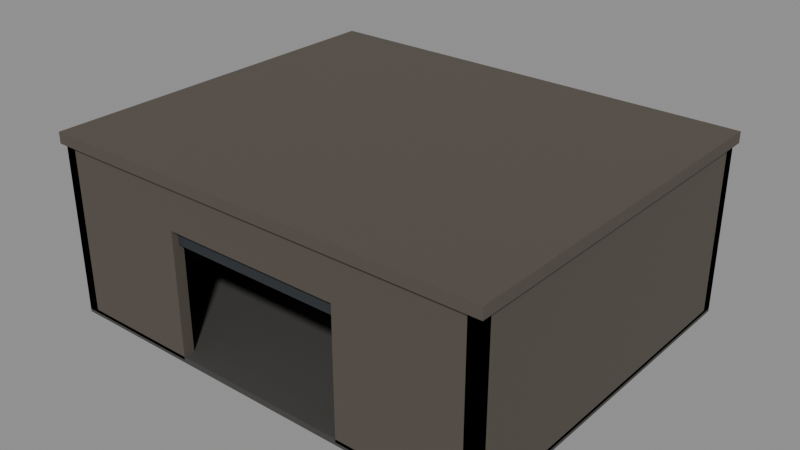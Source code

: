 # Source: SM_LA_Bldg_GarageM01.blend  (saved by Blender 5.0.119; exported with 4.5.12 LTS)
import bpy
from mathutils import Matrix  # noqa: F401  (used for matrix-valued properties, if any)

bpy.ops.wm.read_factory_settings(use_empty=True)
scene = bpy.context.scene
scene.name = 'Scene'

# ---- images (referenced by path relative to the original .blend; pixels are not part of the script)
import os
ASSET_DIR = os.environ.get("B2B_ASSET_DIR", "")  # directory of the original .blend (textures are referenced by path, not embedded)
HERE = os.path.dirname(os.path.abspath(__file__))  # packed textures are extracted next to this script under _unpacked/

def load_image(name, relpath, width, height, colorspace="sRGB"):
    """Load a texture the original file referenced (path relative to the .blend, or extracted next to this script)."""
    p = next((c for c in (os.path.join(HERE, relpath), os.path.join(ASSET_DIR, relpath)) if relpath and os.path.exists(c)), "")
    if p:
        img = bpy.data.images.load(p, check_existing=True)
        img.name = name
    else:  # same state as the original file: an image datablock whose file is absent (Cycles renders it pink)
        img = bpy.data.images.new(name, width, height)
        img.source = "FILE"
        img.filepath = "//" + (relpath or name)
    img.colorspace_settings.name = colorspace
    return img
img_t_la_garagewall_d = load_image('T_LA_GarageWall_D', '_unpacked/T_LA_GarageWall_D.4136ab9e.jpg', 512, 512, 'sRGB')
img_t_la_garagewall_orm = load_image('T_LA_GarageWall_ORM', '_unpacked/T_LA_GarageWall_ORM.61ab0f6d.jpg', 512, 512, 'Non-Color')
img_t_la_garagewall_n = load_image('T_LA_GarageWall_N', '_unpacked/T_LA_GarageWall_N.d67929b0.png', 512, 512, 'Non-Color')
img_t_la_rollupdoor_d = load_image('T_LA_RollupDoor_D', '_unpacked/T_LA_RollupDoor_D.d9e6290c.jpg', 512, 512, 'sRGB')
img_t_la_rollupdoor_orm = load_image('T_LA_RollupDoor_ORM', '_unpacked/T_LA_RollupDoor_ORM.4d3c49a7.jpg', 512, 512, 'Non-Color')
img_t_la_rollupdoor_n = load_image('T_LA_RollupDoor_N', '_unpacked/T_LA_RollupDoor_N.d67929b0.png', 512, 512, 'Non-Color')
img_t_la_garagefloor_d = load_image('T_LA_GarageFloor_D', '_unpacked/T_LA_GarageFloor_D.c53ce569.jpg', 512, 512, 'sRGB')
img_t_la_garagefloor_orm = load_image('T_LA_GarageFloor_ORM', '_unpacked/T_LA_GarageFloor_ORM.61ab0f6d.jpg', 512, 512, 'Non-Color')
img_t_la_garagefloor_n = load_image('T_LA_GarageFloor_N', '_unpacked/T_LA_GarageFloor_N.d67929b0.png', 512, 512, 'Non-Color')

# ---- materials (node trees are filled in below, after node groups)
mat_m_la_garagewall = bpy.data.materials.new('M_LA_GarageWall')
mat_m_la_rollupdoor = bpy.data.materials.new('M_LA_RollupDoor')
mat_m_la_garagefloor = bpy.data.materials.new('M_LA_GarageFloor')
mat_m_la_workbench = bpy.data.materials.new('M_LA_Workbench')

# ---- node groups
ng_gltf_settings = bpy.data.node_groups.new('glTF Settings', 'ShaderNodeTree')
_s = ng_gltf_settings.interface.new_socket(name='Occlusion', in_out='INPUT', socket_type='NodeSocketFloat')
_N = ng_gltf_settings.nodes; _L = ng_gltf_settings.links

# ---- material node trees
mat_m_la_garagewall.use_nodes = True; mat_m_la_garagewall.node_tree.nodes.clear()
_N = mat_m_la_garagewall.node_tree.nodes; _L = mat_m_la_garagewall.node_tree.links
n0 = _N.new('ShaderNodeBsdfPrincipled'); n0.name = 'Principled BSDF'; n0.location = (-200, 100)
n1 = _N.new('ShaderNodeOutputMaterial'); n1.name = 'Material Output'; n1.location = (200, 100)
n2 = _N.new('ShaderNodeTexImage'); n2.name = 'Image Texture'; n2.location = (-450, 260)
n2.image = img_t_la_garagewall_d
n3 = _N.new('ShaderNodeTexImage'); n3.name = 'Image Texture.001'; n3.location = (-560, -40)
n3.image = img_t_la_garagewall_orm
n4 = _N.new('ShaderNodeSeparateColor'); n4.name = 'Separate Color'; n4.location = (-280, -40)
n5 = _N.new('ShaderNodeGroup'); n5.name = 'Group'; n5.location = (0, -240)
n5.node_tree = ng_gltf_settings
n6 = _N.new('ShaderNodeTexImage'); n6.name = 'Image Texture.002'; n6.location = (-520, -340)
n6.image = img_t_la_garagewall_n
n7 = _N.new('ShaderNodeNormalMap'); n7.name = 'Normal Map'; n7.location = (-240, -340)
n7.inputs[0].default_value = 0.9
_L.new(n0.outputs[0], n1.inputs[0])
_L.new(n2.outputs[0], n0.inputs[0])
_L.new(n3.outputs[0], n4.inputs[0])
_L.new(n4.outputs[1], n0.inputs[2])
_L.new(n4.outputs[2], n0.inputs[1])
_L.new(n4.outputs[0], n5.inputs[0])
_L.new(n6.outputs[0], n7.inputs[1])
_L.new(n7.outputs[0], n0.inputs[5])
n1.is_active_output = True
mat_m_la_rollupdoor.use_nodes = True; mat_m_la_rollupdoor.node_tree.nodes.clear()
_N = mat_m_la_rollupdoor.node_tree.nodes; _L = mat_m_la_rollupdoor.node_tree.links
n0 = _N.new('ShaderNodeBsdfPrincipled'); n0.name = 'Principled BSDF'; n0.location = (-200, 100)
n1 = _N.new('ShaderNodeOutputMaterial'); n1.name = 'Material Output'; n1.location = (200, 100)
n2 = _N.new('ShaderNodeTexImage'); n2.name = 'Image Texture'; n2.location = (-450, 260)
n2.image = img_t_la_rollupdoor_d
n3 = _N.new('ShaderNodeTexImage'); n3.name = 'Image Texture.001'; n3.location = (-560, -40)
n3.image = img_t_la_rollupdoor_orm
n4 = _N.new('ShaderNodeSeparateColor'); n4.name = 'Separate Color'; n4.location = (-280, -40)
n5 = _N.new('ShaderNodeGroup'); n5.name = 'Group'; n5.location = (0, -240)
n5.node_tree = ng_gltf_settings
n6 = _N.new('ShaderNodeTexImage'); n6.name = 'Image Texture.002'; n6.location = (-520, -340)
n6.image = img_t_la_rollupdoor_n
n7 = _N.new('ShaderNodeNormalMap'); n7.name = 'Normal Map'; n7.location = (-240, -340)
n7.inputs[0].default_value = 0.9
_L.new(n0.outputs[0], n1.inputs[0])
_L.new(n2.outputs[0], n0.inputs[0])
_L.new(n3.outputs[0], n4.inputs[0])
_L.new(n4.outputs[1], n0.inputs[2])
_L.new(n4.outputs[2], n0.inputs[1])
_L.new(n4.outputs[0], n5.inputs[0])
_L.new(n6.outputs[0], n7.inputs[1])
_L.new(n7.outputs[0], n0.inputs[5])
n1.is_active_output = True
mat_m_la_garagefloor.use_nodes = True; mat_m_la_garagefloor.node_tree.nodes.clear()
_N = mat_m_la_garagefloor.node_tree.nodes; _L = mat_m_la_garagefloor.node_tree.links
n0 = _N.new('ShaderNodeBsdfPrincipled'); n0.name = 'Principled BSDF'; n0.location = (-200, 100)
n1 = _N.new('ShaderNodeOutputMaterial'); n1.name = 'Material Output'; n1.location = (200, 100)
n2 = _N.new('ShaderNodeTexImage'); n2.name = 'Image Texture'; n2.location = (-450, 260)
n2.image = img_t_la_garagefloor_d
n3 = _N.new('ShaderNodeTexImage'); n3.name = 'Image Texture.001'; n3.location = (-560, -40)
n3.image = img_t_la_garagefloor_orm
n4 = _N.new('ShaderNodeSeparateColor'); n4.name = 'Separate Color'; n4.location = (-280, -40)
n5 = _N.new('ShaderNodeGroup'); n5.name = 'Group'; n5.location = (0, -240)
n5.node_tree = ng_gltf_settings
n6 = _N.new('ShaderNodeTexImage'); n6.name = 'Image Texture.002'; n6.location = (-520, -340)
n6.image = img_t_la_garagefloor_n
n7 = _N.new('ShaderNodeNormalMap'); n7.name = 'Normal Map'; n7.location = (-240, -340)
n7.inputs[0].default_value = 0.9
_L.new(n0.outputs[0], n1.inputs[0])
_L.new(n2.outputs[0], n0.inputs[0])
_L.new(n3.outputs[0], n4.inputs[0])
_L.new(n4.outputs[1], n0.inputs[2])
_L.new(n4.outputs[2], n0.inputs[1])
_L.new(n4.outputs[0], n5.inputs[0])
_L.new(n6.outputs[0], n7.inputs[1])
_L.new(n7.outputs[0], n0.inputs[5])
n1.is_active_output = True
mat_m_la_workbench.use_nodes = True; mat_m_la_workbench.node_tree.nodes.clear()
_N = mat_m_la_workbench.node_tree.nodes; _L = mat_m_la_workbench.node_tree.links
n0 = _N.new('ShaderNodeBsdfPrincipled'); n0.name = 'Principled BSDF'; n0.location = (-200, 100)
n0.inputs[0].default_value = (0.34, 0.24, 0.16, 1.0)
n0.inputs[2].default_value = 0.78
n1 = _N.new('ShaderNodeOutputMaterial'); n1.name = 'Material Output'; n1.location = (200, 100)
_L.new(n0.outputs[0], n1.inputs[0])
n1.is_active_output = True

# ---- meshes
me_sm_la_bldg_garagem01_mesh = bpy.data.meshes.new('SM_LA_Bldg_GarageM01_Mesh')
me_sm_la_bldg_garagem01_mesh.from_pydata([(-6.0, -5.0, 0.0), (-6.0, -5.0, 0.16), (-6.0, 5.0, 0.0), (-6.0, 5.0, 0.16), (6.0, -5.0, 0.0), (6.0, -5.0, 0.16), (6.0, 5.0, 0.0), (6.0, 5.0, 0.16), (-6.1, -5.1, 4.6), (-6.1, -5.1, 4.9), (-6.1, 5.1, 4.6), (-6.1, 5.1, 4.9), (6.1, -5.1, 4.6), (6.1, -5.1, 4.9), (6.1, 5.1, 4.6), (6.1, 5.1, 4.9), (-6.0, 4.7, 0.08), (-6.0, 4.7, 4.72), (-6.0, 5.0, 0.08), (-6.0, 5.0, 4.72), (6.0, 4.7, 0.08), (6.0, 4.7, 4.72), (6.0, 5.0, 0.08), (6.0, 5.0, 4.72), (-6.0, -5.0, 0.08), (-6.0, -5.0, 4.72), (-6.0, 5.0, 0.08), (-6.0, 5.0, 4.72), (-5.7, -5.0, 0.08), (-5.7, -5.0, 4.72), (-5.7, 5.0, 0.08), (-5.7, 5.0, 4.72), (5.7, -5.0, 0.08), (5.7, -5.0, 4.72), (5.7, 5.0, 0.08), (5.7, 5.0, 4.72), (6.0, -5.0, 0.08), (6.0, -5.0, 4.72), (6.0, 5.0, 0.08), (6.0, 5.0, 4.72), (-6.0, -5.0, 0.08), (-6.0, -5.0, 4.72), (-6.0, -4.7, 0.08), (-6.0, -4.7, 4.72), (-2.4, -5.0, 0.08), (-2.4, -5.0, 4.72), (-2.4, -4.7, 0.08), (-2.4, -4.7, 4.72), (2.4, -5.0, 0.08), (2.4, -5.0, 4.72), (2.4, -4.7, 0.08), (2.4, -4.7, 4.72), (6.0, -5.0, 0.08), (6.0, -5.0, 4.72), (6.0, -4.7, 0.08), (6.0, -4.7, 4.72), (-2.4, -5.0, 3.48), (-2.4, -5.0, 4.72), (-2.4, -4.7, 3.48), (-2.4, -4.7, 4.72), (2.4, -5.0, 3.48), (2.4, -5.0, 4.72), (2.4, -4.7, 3.48), (2.4, -4.7, 4.72), (-2.38, -4.84, 3.075), (-2.38, -4.84, 3.625), (-2.38, -4.72, 3.075), (-2.38, -4.72, 3.625), (2.38, -4.84, 3.075), (2.38, -4.84, 3.625), (2.38, -4.72, 3.075), (2.38, -4.72, 3.625), (-1.4, 3.5, 0.86), (-1.4, 3.5, 0.94), (-1.4, 4.4, 0.86), (-1.4, 4.4, 0.94), (1.4, 3.5, 0.86), (1.4, 3.5, 0.94), (1.4, 4.4, 0.86), (1.4, 4.4, 0.94), (-1.29, 3.56, 0.01), (-1.29, 3.56, 0.89), (-1.29, 3.64, 0.01), (-1.29, 3.64, 0.89), (-1.21, 3.56, 0.01), (-1.21, 3.56, 0.89), (-1.21, 3.64, 0.01), (-1.21, 3.64, 0.89), (-1.29, 4.26, 0.01), (-1.29, 4.26, 0.89), (-1.29, 4.34, 0.01), (-1.29, 4.34, 0.89), (-1.21, 4.26, 0.01), (-1.21, 4.26, 0.89), (-1.21, 4.34, 0.01), (-1.21, 4.34, 0.89), (1.21, 3.56, 0.01), (1.21, 3.56, 0.89), (1.21, 3.64, 0.01), (1.21, 3.64, 0.89), (1.29, 3.56, 0.01), (1.29, 3.56, 0.89), (1.29, 3.64, 0.01), (1.29, 3.64, 0.89), (1.21, 4.26, 0.01), (1.21, 4.26, 0.89), (1.21, 4.34, 0.01), (1.21, 4.34, 0.89), (1.29, 4.26, 0.01), (1.29, 4.26, 0.89), (1.29, 4.34, 0.01), (1.29, 4.34, 0.89)], [], [(0, 1, 3, 2), (2, 3, 7, 6), (6, 7, 5, 4), (4, 5, 1, 0), (2, 6, 4, 0), (7, 3, 1, 5), (8, 9, 11, 10), (10, 11, 15, 14), (14, 15, 13, 12), (12, 13, 9, 8), (10, 14, 12, 8), (15, 11, 9, 13), (16, 17, 19, 18), (18, 19, 23, 22), (22, 23, 21, 20), (20, 21, 17, 16), (18, 22, 20, 16), (23, 19, 17, 21), (24, 25, 27, 26), (26, 27, 31, 30), (30, 31, 29, 28), (28, 29, 25, 24), (26, 30, 28, 24), (31, 27, 25, 29), (32, 33, 35, 34), (34, 35, 39, 38), (38, 39, 37, 36), (36, 37, 33, 32), (34, 38, 36, 32), (39, 35, 33, 37), (40, 41, 43, 42), (42, 43, 47, 46), (46, 47, 45, 44), (44, 45, 41, 40), (42, 46, 44, 40), (47, 43, 41, 45), (48, 49, 51, 50), (50, 51, 55, 54), (54, 55, 53, 52), (52, 53, 49, 48), (50, 54, 52, 48), (55, 51, 49, 53), (56, 57, 59, 58), (58, 59, 63, 62), (62, 63, 61, 60), (60, 61, 57, 56), (58, 62, 60, 56), (63, 59, 57, 61), (64, 65, 67, 66), (66, 67, 71, 70), (70, 71, 69, 68), (68, 69, 65, 64), (66, 70, 68, 64), (71, 67, 65, 69), (72, 73, 75, 74), (74, 75, 79, 78), (78, 79, 77, 76), (76, 77, 73, 72), (74, 78, 76, 72), (79, 75, 73, 77), (80, 81, 83, 82), (82, 83, 87, 86), (86, 87, 85, 84), (84, 85, 81, 80), (82, 86, 84, 80), (87, 83, 81, 85), (88, 89, 91, 90), (90, 91, 95, 94), (94, 95, 93, 92), (92, 93, 89, 88), (90, 94, 92, 88), (95, 91, 89, 93), (96, 97, 99, 98), (98, 99, 103, 102), (102, 103, 101, 100), (100, 101, 97, 96), (98, 102, 100, 96), (103, 99, 97, 101), (104, 105, 107, 106), (106, 107, 111, 110), (110, 111, 109, 108), (108, 109, 105, 104), (106, 110, 108, 104), (111, 107, 105, 109)])
me_sm_la_bldg_garagem01_mesh.polygons.foreach_set('material_index', [2, 2, 2, 2, 2, 2, 0, 0, 0, 0, 0, 0, 0, 0, 0, 0, 0, 0, 0, 0, 0, 0, 0, 0, 0, 0, 0, 0, 0, 0, 0, 0, 0, 0, 0, 0, 0, 0, 0, 0, 0, 0, 0, 0, 0, 0, 0, 0, 1, 1, 1, 1, 1, 1, 3, 3, 3, 3, 3, 3, 3, 3, 3, 3, 3, 3, 3, 3, 3, 3, 3, 3, 3, 3, 3, 3, 3, 3, 3, 3, 3, 3, 3, 3])
_uv = me_sm_la_bldg_garagem01_mesh.uv_layers.new(name='UVMap')
_uv.uv.foreach_set('vector', [0.7149, 0.9995, 0.7103, 0.9995, 0.7103, 0.7155, 0.7149, 0.7155, 0.9836, 0.7014, 0.9791, 0.7014, 0.9791, 0.3606, 0.9836, 0.3606, 0.9158, 0.9995, 0.9112, 0.9995, 0.9112, 0.7155, 0.9158, 0.7155, 0.995, 0.3408, 0.9904, 0.3408, 0.9904, 0.0, 0.995, 0.0, 0.2842, 0.3606, 0.2842, 0.7014, 4.725e-10, 0.7014, 2.599e-08, 0.3606, 0.5825, 0.3606, 0.5825, 0.7014, 0.2983, 0.7014, 0.2983, 0.3606, 0.9424, 0.6503, 0.9338, 0.6503, 0.9338, 0.3606, 0.9424, 0.3606, 0.8971, 0.7071, 0.8886, 0.7071, 0.8886, 0.3606, 0.8971, 0.3606, 0.9537, 0.2897, 0.9452, 0.2897, 0.9452, 9.917e-09, 0.9537, 1.086e-08, 0.9085, 0.3465, 0.8999, 0.3465, 0.8999, 6.611e-09, 0.9085, 7.083e-09, 0.2899, 2.833e-08, 0.2899, 0.3465, 0.0, 0.3465, 2.646e-08, 6.611e-09, 0.5939, 2.408e-08, 0.5939, 0.3465, 0.304, 0.3465, 0.304, 2.361e-09, 0.2777, 0.9932, 0.2777, 0.8614, 0.2862, 0.8614, 0.2862, 0.9932, 0.7285, 0.7014, 0.5966, 0.7014, 0.5966, 0.3606, 0.7285, 0.3606, 0.3003, 0.9932, 0.3003, 0.8614, 0.3088, 0.8614, 0.3088, 0.9932, 0.7399, 0.3408, 0.608, 0.3408, 0.608, 1.181e-08, 0.7399, 2.172e-08, 0.9197, 0.3606, 0.9197, 0.7014, 0.9112, 0.7014, 0.9112, 0.3606, 0.9311, 8.972e-09, 0.9311, 0.3408, 0.9226, 0.3408, 0.9226, 8.5e-09, 0.8745, 0.6446, 0.7426, 0.6446, 0.7426, 0.3606, 0.8745, 0.3606, 0.3229, 0.9932, 0.3229, 0.8614, 0.3315, 0.8614, 0.3315, 0.9932, 0.8859, 0.284, 0.754, 0.284, 0.754, 8.972e-09, 0.8859, 1.889e-08, 0.3456, 0.9932, 0.3456, 0.8614, 0.3541, 0.8614, 0.3541, 0.9932, 0.9424, 0.9484, 0.9338, 0.9484, 0.9338, 0.6644, 0.9424, 0.6644, 0.965, 0.6446, 0.9565, 0.6446, 0.9565, 0.3606, 0.965, 0.3606, 0.8745, 0.9427, 0.7426, 0.9427, 0.7426, 0.6587, 0.8745, 0.6587, 0.3682, 0.9932, 0.3682, 0.8614, 0.3767, 0.8614, 0.3767, 0.9932, 0.1319, 0.9995, 5.198e-09, 0.9995, 2.646e-08, 0.7155, 0.1319, 0.7155, 0.3908, 0.9932, 0.3908, 0.8614, 0.3993, 0.8614, 0.3993, 0.9932, 0.965, 0.9427, 0.9565, 0.9427, 0.9565, 0.6587, 0.965, 0.6587, 0.9764, 0.284, 0.9678, 0.284, 0.9678, 5.667e-09, 0.9764, 5.667e-09, 0.4134, 0.9932, 0.4134, 0.8614, 0.422, 0.8614, 0.422, 0.9932, 0.146, 0.8473, 0.146, 0.7155, 0.2483, 0.7155, 0.2483, 0.8473, 0.4361, 0.9932, 0.4361, 0.8614, 0.4446, 0.8614, 0.4446, 0.9932, 0.2624, 0.8473, 0.2624, 0.7155, 0.3647, 0.7155, 0.3647, 0.8473, 0.5125, 0.8614, 0.5125, 0.9636, 0.5039, 0.9636, 0.5039, 0.8614, 0.5577, 0.8614, 0.5577, 0.9636, 0.5492, 0.9636, 0.5492, 0.8614, 0.4587, 0.9932, 0.4587, 0.8614, 0.4672, 0.8614, 0.4672, 0.9932, 0.3788, 0.8473, 0.3788, 0.7155, 0.4811, 0.7155, 0.4811, 0.8473, 0.4813, 0.9932, 0.4813, 0.8614, 0.4898, 0.8614, 0.4898, 0.9932, 0.4952, 0.8473, 0.4952, 0.7155, 0.5975, 0.7155, 0.5975, 0.8473, 0.5803, 0.8614, 0.5803, 0.9636, 0.5718, 0.9636, 0.5718, 0.8614, 0.5351, 0.8614, 0.5351, 0.9636, 0.5266, 0.9636, 0.5266, 0.8614, 0.754, 0.3333, 0.754, 0.2981, 0.7625, 0.2981, 0.7625, 0.3333, 0.6469, 0.8519, 0.6116, 0.8519, 0.6116, 0.7155, 0.6469, 0.7155, 0.7766, 0.3333, 0.7766, 0.2981, 0.7851, 0.2981, 0.7851, 0.3333, 0.6962, 0.8519, 0.661, 0.8519, 0.661, 0.7155, 0.6962, 0.7155, 0.8971, 0.7212, 0.8971, 0.8575, 0.8886, 0.8575, 0.8886, 0.7212, 0.2636, 0.8614, 0.2636, 0.9977, 0.2551, 0.9977, 0.2551, 0.8614, 0.9452, 0.3194, 0.9452, 0.3038, 0.9486, 0.3038, 0.9486, 0.3194, 0.9947, 0.8507, 0.9791, 0.8507, 0.9791, 0.7155, 0.9947, 0.7155, 0.628, 0.9597, 0.628, 0.9441, 0.6314, 0.9441, 0.6314, 0.9597, 0.1616, 0.9966, 0.146, 0.9966, 0.146, 0.8614, 0.1616, 0.8614, 0.9825, 0.8648, 0.9825, 1.0, 0.9791, 1.0, 0.9791, 0.8648, 1.0, 0.8648, 1.0, 1.0, 0.9966, 1.0, 0.9966, 0.8648, 0.8015, 0.3237, 0.7992, 0.3237, 0.7992, 0.2981, 0.8015, 0.2981, 0.5967, 0.9409, 0.5944, 0.9409, 0.5944, 0.8614, 0.5967, 0.8614, 0.8179, 0.3237, 0.8156, 0.3237, 0.8156, 0.2981, 0.8179, 0.2981, 0.6139, 0.9455, 0.6116, 0.9455, 0.6116, 0.8659, 0.6139, 0.8659, 0.2013, 0.8614, 0.2013, 0.9409, 0.1757, 0.9409, 0.1757, 0.8614, 0.241, 0.8614, 0.241, 0.9409, 0.2154, 0.9409, 0.2154, 0.8614, 0.832, 0.3231, 0.832, 0.2981, 0.8342, 0.2981, 0.8342, 0.3231, 0.8483, 0.3231, 0.8483, 0.2981, 0.8506, 0.2981, 0.8506, 0.3231, 0.8647, 0.3231, 0.8647, 0.2981, 0.867, 0.2981, 0.867, 0.3231, 0.8811, 0.3231, 0.8811, 0.2981, 0.8834, 0.2981, 0.8834, 0.3231, 0.8015, 0.3378, 0.8015, 0.34, 0.7992, 0.34, 0.7992, 0.3378, 0.8179, 0.3378, 0.8179, 0.34, 0.8156, 0.34, 0.8156, 0.3378, 0.628, 0.8909, 0.628, 0.8659, 0.6303, 0.8659, 0.6303, 0.8909, 0.6444, 0.8909, 0.6444, 0.8659, 0.6467, 0.8659, 0.6467, 0.8909, 0.6608, 0.8909, 0.6608, 0.8659, 0.663, 0.8659, 0.663, 0.8909, 0.6771, 0.8909, 0.6771, 0.8659, 0.6794, 0.8659, 0.6794, 0.8909, 0.8342, 0.3372, 0.8342, 0.3395, 0.832, 0.3395, 0.832, 0.3372, 0.8506, 0.3372, 0.8506, 0.3395, 0.8483, 0.3395, 0.8483, 0.3372, 0.6935, 0.8909, 0.6935, 0.8659, 0.6958, 0.8659, 0.6958, 0.8909, 0.8886, 0.8966, 0.8886, 0.8716, 0.8909, 0.8716, 0.8909, 0.8966, 0.628, 0.93, 0.628, 0.905, 0.6303, 0.905, 0.6303, 0.93, 0.6444, 0.93, 0.6444, 0.905, 0.6467, 0.905, 0.6467, 0.93, 0.867, 0.3372, 0.867, 0.3395, 0.8647, 0.3395, 0.8647, 0.3372, 0.8834, 0.3372, 0.8834, 0.3395, 0.8811, 0.3395, 0.8811, 0.3372, 0.6608, 0.93, 0.6608, 0.905, 0.663, 0.905, 0.663, 0.93, 0.6771, 0.93, 0.6771, 0.905, 0.6794, 0.905, 0.6794, 0.93, 0.6935, 0.93, 0.6935, 0.905, 0.6958, 0.905, 0.6958, 0.93, 0.8886, 0.9357, 0.8886, 0.9107, 0.8909, 0.9107, 0.8909, 0.9357, 0.6478, 0.9441, 0.6478, 0.9464, 0.6455, 0.9464, 0.6455, 0.9441, 0.6642, 0.9441, 0.6642, 0.9464, 0.6619, 0.9464, 0.6619, 0.9441])
me_sm_la_bldg_garagem01_mesh.materials.append(mat_m_la_garagewall)
me_sm_la_bldg_garagem01_mesh.materials.append(mat_m_la_rollupdoor)
me_sm_la_bldg_garagem01_mesh.materials.append(mat_m_la_garagefloor)
me_sm_la_bldg_garagem01_mesh.materials.append(mat_m_la_workbench)
me_sm_la_bldg_garagem01_mesh.update()

# ---- objects
ob_sm_la_bldg_garagem01 = bpy.data.objects.new('SM_LA_Bldg_GarageM01', None)
ob_sm_la_bldg_garagem01_mesh = bpy.data.objects.new('SM_LA_Bldg_GarageM01_Mesh', me_sm_la_bldg_garagem01_mesh)
ob_socket_packagebench = bpy.data.objects.new('SOCKET_PackageBench', None)

# ---- transforms, parenting, visibility, modifiers, constraints
ob_sm_la_bldg_garagem01.location = (0.0, 0.0, 0.0)
ob_sm_la_bldg_garagem01_mesh.parent = ob_sm_la_bldg_garagem01
ob_sm_la_bldg_garagem01_mesh.location = (0.0, 0.0, 0.0)
ob_socket_packagebench.parent = ob_sm_la_bldg_garagem01
ob_socket_packagebench.location = (0.0, 3.95, 0.94)

# ---- collection membership
scene.collection.objects.link(ob_sm_la_bldg_garagem01)
scene.collection.objects.link(ob_sm_la_bldg_garagem01_mesh)
scene.collection.objects.link(ob_socket_packagebench)

# ---- scene / render settings (as saved in the file)
scene.frame_start = 1; scene.frame_end = 250; scene.frame_set(1)
scene.render.engine = 'BLENDER_EEVEE_NEXT'
scene.render.fps = 30
scene.render.bake_bias = 0.0
scene.render.bake_samples = 0
scene.cycles.sampling_pattern = 'TABULATED_SOBOL'
scene.eevee.use_volume_custom_range = False
bpy.context.view_layer.update()

# ---- added for rendering (the .blend has no active camera and no usable light): camera, sun + grey world if the file has none
cam_auto = bpy.data.cameras.new('AutoCamera')
cam_auto.lens = 50.0
cam_auto.sensor_width = 36.0
cam_auto.clip_end = 1000.0
ob_auto_camera = bpy.data.objects.new('AutoCamera', cam_auto)
scene.collection.objects.link(ob_auto_camera)
ob_auto_camera.location = (15.3957, -18.4749, 14.7666)
ob_auto_camera.rotation_euler = (1.09748, -7.21219e-08, 0.694738)
scene.camera = ob_auto_camera
light_auto_sun = bpy.data.lights.new('AutoSun', 'SUN')
light_auto_sun.energy = 3.0
light_auto_sun.angle = 0.0523599
ob_auto_sun = bpy.data.objects.new('AutoSun', light_auto_sun)
scene.collection.objects.link(ob_auto_sun)
ob_auto_sun.rotation_euler = (0.872665, 0.174533, 0.523599)
if scene.world is None:
    world_auto = bpy.data.worlds.new('AutoWorld')
    world_auto.color = (0.3, 0.3, 0.3)
    scene.world = world_auto
bpy.context.view_layer.update()
